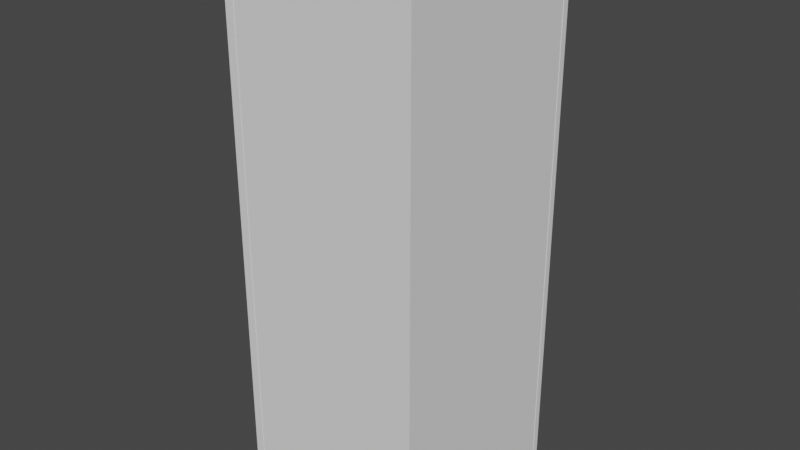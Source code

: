 # Source: House_0.blend  (saved by Blender 2.90.8; exported with 4.5.12 LTS)
import bpy
from mathutils import Matrix  # noqa: F401  (used for matrix-valued properties, if any)

bpy.ops.wm.read_factory_settings(use_empty=True)
scene = bpy.context.scene
scene.name = 'Scene'

# ---- collections
col_collection = bpy.data.collections.new('Collection'); scene.collection.children.link(col_collection)

# ---- world
world_world = bpy.data.worlds.new('World'); scene.world = world_world
world_world.use_nodes = True; world_world.node_tree.nodes.clear()
_N = world_world.node_tree.nodes; _L = world_world.node_tree.links
n0 = _N.new('ShaderNodeOutputWorld'); n0.name = 'World Output'; n0.location = (300, 300)
n1 = _N.new('ShaderNodeBackground'); n1.name = 'Background'; n1.location = (10, 300)
n1.inputs[0].default_value = (0.05088, 0.05088, 0.05088, 1.0)
_L.new(n1.outputs[0], n0.inputs[0])
n0.is_active_output = True
world_world.color = (0.05088, 0.05088, 0.05088)
world_world.use_sun_shadow = False
world_world.sun_shadow_jitter_overblur = 0.0

# ---- meshes
me_cube_001 = bpy.data.meshes.new('Cube.001')
me_cube_001.from_pydata([(-1.0, -1.0, -1.0), (-1.0, -1.0, 1.0), (-1.0, 1.0, -1.0), (-1.0, 1.0, 1.0), (1.0, -1.0, -1.0), (1.0, -1.0, 1.0), (1.0, 1.0, -1.0), (1.0, 1.0, 1.0)], [], [(0, 1, 3, 2), (2, 3, 7, 6), (6, 7, 5, 4), (4, 5, 1, 0), (2, 6, 4, 0), (7, 3, 1, 5)])
_uv = me_cube_001.uv_layers.new(name='UVMap')
_uv.uv.foreach_set('vector', [0.375, 0.0, 0.625, 0.0, 0.625, 0.25, 0.375, 0.25, 0.375, 0.25, 0.625, 0.25, 0.625, 0.5, 0.375, 0.5, 0.375, 0.5, 0.625, 0.5, 0.625, 0.75, 0.375, 0.75, 0.375, 0.75, 0.625, 0.75, 0.625, 1.0, 0.375, 1.0, 0.125, 0.5, 0.375, 0.5, 0.375, 0.75, 0.125, 0.75, 0.625, 0.5, 0.875, 0.5, 0.875, 0.75, 0.625, 0.75])
me_cube_001.use_remesh_fix_poles = True
me_cube_001.use_remesh_preserve_attributes = False
me_cube_001.use_mirror_vertex_groups = False
me_cube_001.update()
me_cube_002 = bpy.data.meshes.new('Cube.002')
me_cube_002.from_pydata([(-1.0, -1.0, -1.0), (-1.0, -1.0, 1.0), (-1.0, 1.0, -1.0), (-1.0, 1.0, 1.0), (1.0, -1.0, -1.0), (1.0, -1.0, 1.0), (1.0, 1.0, -1.0), (1.0, 1.0, 1.0), (-1.0, -1.0, 0.9764), (-1.0, 1.0, 0.9764), (1.0, 1.0, 0.9764), (1.0, -1.0, 0.9764), (-1.0, 1.0, -0.9718), (1.0, 1.0, -0.9718), (1.0, -1.0, -0.9718), (-1.0, -1.0, -0.9718), (-1.0, 0.9375, -1.0), (-1.0, 0.9375, 1.0), (1.0, 0.9375, -1.0), (1.0, 0.9375, 1.0), (1.0, 0.9375, 0.9764), (-1.0, 0.9375, 0.9764), (-1.0, 0.9375, -0.9718), (1.0, 0.9375, -0.9718), (-1.0, -0.9245, -1.0), (1.0, -0.9245, 1.0), (1.0, -0.9245, 0.9764), (1.0, -0.9245, -0.9718), (-1.0, -0.9245, 1.0), (1.0, -0.9245, -1.0), (-1.0, -0.9245, 0.9764), (-1.0, -0.9245, -0.9718), (0.92, 1.0, -1.0), (0.92, 1.0, 1.0), (0.92, -1.0, -1.0), (0.92, -1.0, 1.0), (0.92, -1.0, 0.9764), (0.92, 1.0, 0.9764), (0.92, 1.0, -0.9718), (0.92, -1.0, -0.9718), (0.92, 0.9375, 1.0), (0.92, 0.9375, -1.0), (0.92, -0.9245, 1.0), (0.92, -0.9245, -1.0), (-0.9067, 1.0, -1.0), (-0.9067, -1.0, 1.0), (-0.9067, -1.0, 0.9764), (-0.9067, -1.0, -0.9718), (-0.9067, 0.9375, -1.0), (-0.9067, -0.9245, -1.0), (-0.9067, 1.0, 1.0), (-0.9067, -1.0, -1.0), (-0.9067, 1.0, 0.9764), (-0.9067, 1.0, -0.9718), (-0.9067, 0.9375, 1.0), (-0.9067, -0.9245, 1.0), (-0.9067, 1.0, 0.9764), (0.92, 1.0, 0.9764), (-0.9067, 1.0, -0.9718), (0.92, 1.0, -0.9718), (-0.9067, 1.0, 0.9764), (0.92, 1.0, 0.9764), (-0.9067, 1.0, -0.9718), (0.92, 1.0, -0.9718), (-0.9067, 0.6277, 0.9764), (0.92, 0.6277, 0.9764), (-0.9067, 0.6277, -0.9718), (0.92, 0.6277, -0.9718), (-0.7968, -0.9245, 0.9764), (-0.7968, 0.9375, 0.9764), (-0.7968, -0.9245, -0.9718), (-0.7968, 0.9375, -0.9718), (-0.9067, 0.9375, 0.9529), (0.92, 0.9375, 0.9529), (-0.9067, -0.9245, 0.9529), (0.92, -0.9245, 0.9529), (0.92, -0.381, 0.9764), (0.92, -0.381, -0.9718), (-0.9067, -0.381, 0.9764), (-0.9067, -0.381, -0.9718), (0.5991, 0.9375, 0.9764), (0.5991, 0.9375, -0.9718), (0.5991, -0.9245, 0.9764), (0.5991, -0.9245, -0.9718)], [], [(21, 17, 3, 9), (37, 33, 7, 10), (26, 25, 5, 11), (46, 45, 1, 8), (43, 29, 4, 34), (55, 28, 1, 45), (47, 46, 8, 15), (27, 26, 11, 14), (38, 37, 10, 13), (22, 21, 9, 12), (16, 22, 12, 2), (32, 38, 13, 6), (29, 27, 14, 4), (51, 47, 15, 0), (6, 13, 23, 18), (24, 31, 22, 16), (30, 21, 69, 68), (13, 10, 20, 23), (50, 3, 17, 54), (32, 6, 18, 41), (10, 7, 19, 20), (30, 28, 17, 21), (8, 1, 28, 30), (15, 8, 30, 31), (0, 15, 31, 24), (18, 23, 27, 29), (23, 20, 80, 81), (54, 17, 28, 55), (41, 18, 29, 43), (20, 19, 25, 26), (48, 41, 43, 49), (19, 40, 42, 25), (44, 32, 41, 48), (7, 33, 40, 19), (4, 14, 39, 34), (44, 53, 38, 32), (37, 38, 59, 57), (14, 11, 36, 39), (25, 42, 35, 5), (49, 43, 34, 51), (11, 5, 35, 36), (52, 50, 33, 37), (9, 3, 50, 52), (24, 49, 51, 0), (12, 9, 52, 53), (2, 12, 53, 44), (2, 44, 48, 16), (16, 48, 49, 24), (55, 42, 75, 74), (33, 50, 54, 40), (34, 39, 47, 51), (46, 47, 79, 78), (42, 55, 45, 35), (36, 35, 45, 46), (58, 56, 60, 62), (52, 37, 57, 56), (53, 52, 56, 58), (38, 53, 58, 59), (62, 60, 64, 66), (59, 58, 62, 63), (57, 59, 63, 61), (56, 57, 61, 60), (66, 64, 65, 67), (63, 62, 66, 67), (61, 63, 67, 65), (60, 61, 65, 64), (70, 68, 69, 71), (31, 30, 68, 70), (21, 22, 71, 69), (22, 31, 70, 71), (73, 72, 74, 75), (40, 54, 72, 73), (42, 40, 73, 75), (54, 55, 74, 72), (77, 76, 78, 79), (39, 36, 76, 77), (36, 46, 78, 76), (47, 39, 77, 79), (81, 80, 82, 83), (20, 26, 82, 80), (27, 23, 81, 83), (26, 27, 83, 82)])
_uv = me_cube_002.uv_layers.new(name='UVMap')
_uv.uv.foreach_set('vector', [0.6221, 0.2422, 0.625, 0.2422, 0.625, 0.25, 0.6221, 0.25, 0.6221, 0.49, 0.625, 0.49, 0.625, 0.5, 0.6221, 0.5, 0.6221, 0.7406, 0.625, 0.7406, 0.625, 0.75, 0.6221, 0.75, 0.6221, 0.9883, 0.625, 0.9883, 0.625, 1.0, 0.6221, 1.0, 0.365, 0.7406, 0.375, 0.7406, 0.375, 0.75, 0.365, 0.75, 0.8633, 0.7406, 0.875, 0.7406, 0.875, 0.75, 0.8633, 0.75, 0.3785, 0.9883, 0.6221, 0.9883, 0.6221, 1.0, 0.3785, 1.0, 0.3785, 0.7406, 0.6221, 0.7406, 0.6221, 0.75, 0.3785, 0.75, 0.3785, 0.49, 0.6221, 0.49, 0.6221, 0.5, 0.3785, 0.5, 0.3785, 0.2422, 0.6221, 0.2422, 0.6221, 0.25, 0.3785, 0.25, 0.375, 0.2422, 0.3785, 0.2422, 0.3785, 0.25, 0.375, 0.25, 0.375, 0.49, 0.3785, 0.49, 0.3785, 0.5, 0.375, 0.5, 0.375, 0.7406, 0.3785, 0.7406, 0.3785, 0.75, 0.375, 0.75, 0.375, 0.9883, 0.3785, 0.9883, 0.3785, 1.0, 0.375, 1.0, 0.375, 0.5, 0.3785, 0.5, 0.3785, 0.5078, 0.375, 0.5078, 0.375, 0.009436, 0.3785, 0.009436, 0.3785, 0.2422, 0.375, 0.2422, 0.6221, 0.009436, 0.6221, 0.2422, 0.6221, 0.2422, 0.6221, 0.009436, 0.3785, 0.5, 0.6221, 0.5, 0.6221, 0.5078, 0.3785, 0.5078, 0.8633, 0.5, 0.875, 0.5, 0.875, 0.5078, 0.8633, 0.5078, 0.365, 0.5, 0.375, 0.5, 0.375, 0.5078, 0.365, 0.5078, 0.6221, 0.5, 0.625, 0.5, 0.625, 0.5078, 0.6221, 0.5078, 0.6221, 0.009436, 0.625, 0.009436, 0.625, 0.2422, 0.6221, 0.2422, 0.6221, 0.0, 0.625, 0.0, 0.625, 0.009436, 0.6221, 0.009436, 0.3785, 0.0, 0.6221, 0.0, 0.6221, 0.009436, 0.3785, 0.009436, 0.375, 0.0, 0.3785, 0.0, 0.3785, 0.009436, 0.375, 0.009436, 0.375, 0.5078, 0.3785, 0.5078, 0.3785, 0.7406, 0.375, 0.7406, 0.3785, 0.5078, 0.6221, 0.5078, 0.6221, 0.5078, 0.3785, 0.5078, 0.8633, 0.5078, 0.875, 0.5078, 0.875, 0.7406, 0.8633, 0.7406, 0.365, 0.5078, 0.375, 0.5078, 0.375, 0.7406, 0.365, 0.7406, 0.6221, 0.5078, 0.625, 0.5078, 0.625, 0.7406, 0.6221, 0.7406, 0.1367, 0.5078, 0.365, 0.5078, 0.365, 0.7406, 0.1367, 0.7406, 0.625, 0.5078, 0.635, 0.5078, 0.635, 0.7406, 0.625, 0.7406, 0.1367, 0.5, 0.365, 0.5, 0.365, 0.5078, 0.1367, 0.5078, 0.625, 0.5, 0.635, 0.5, 0.635, 0.5078, 0.625, 0.5078, 0.375, 0.75, 0.3785, 0.75, 0.3785, 0.76, 0.375, 0.76, 0.375, 0.2617, 0.3785, 0.2617, 0.3785, 0.49, 0.375, 0.49, 0.6221, 0.49, 0.3785, 0.49, 0.3785, 0.49, 0.6221, 0.49, 0.3785, 0.75, 0.6221, 0.75, 0.6221, 0.76, 0.3785, 0.76, 0.625, 0.7406, 0.635, 0.7406, 0.635, 0.75, 0.625, 0.75, 0.1367, 0.7406, 0.365, 0.7406, 0.365, 0.75, 0.1367, 0.75, 0.6221, 0.75, 0.625, 0.75, 0.625, 0.76, 0.6221, 0.76, 0.6221, 0.2617, 0.625, 0.2617, 0.625, 0.49, 0.6221, 0.49, 0.6221, 0.25, 0.625, 0.25, 0.625, 0.2617, 0.6221, 0.2617, 0.125, 0.7406, 0.1367, 0.7406, 0.1367, 0.75, 0.125, 0.75, 0.3785, 0.25, 0.6221, 0.25, 0.6221, 0.2617, 0.3785, 0.2617, 0.375, 0.25, 0.3785, 0.25, 0.3785, 0.2617, 0.375, 0.2617, 0.125, 0.5, 0.1367, 0.5, 0.1367, 0.5078, 0.125, 0.5078, 0.125, 0.5078, 0.1367, 0.5078, 0.1367, 0.7406, 0.125, 0.7406, 0.8633, 0.7406, 0.635, 0.7406, 0.635, 0.7406, 0.8633, 0.7406, 0.635, 0.5, 0.8633, 0.5, 0.8633, 0.5078, 0.635, 0.5078, 0.375, 0.76, 0.3785, 0.76, 0.3785, 0.9883, 0.375, 0.9883, 0.6221, 0.9883, 0.3785, 0.9883, 0.3785, 0.9883, 0.6221, 0.9883, 0.635, 0.7406, 0.8633, 0.7406, 0.8633, 0.75, 0.635, 0.75, 0.6221, 0.76, 0.625, 0.76, 0.625, 0.9883, 0.6221, 0.9883, 0.3785, 0.2617, 0.6221, 0.2617, 0.6221, 0.2617, 0.3785, 0.2617, 0.6221, 0.2617, 0.6221, 0.49, 0.6221, 0.49, 0.6221, 0.2617, 0.3785, 0.2617, 0.6221, 0.2617, 0.6221, 0.2617, 0.3785, 0.2617, 0.3785, 0.49, 0.3785, 0.2617, 0.3785, 0.2617, 0.3785, 0.49, 0.3785, 0.2617, 0.6221, 0.2617, 0.6221, 0.2617, 0.3785, 0.2617, 0.3785, 0.49, 0.3785, 0.2617, 0.3785, 0.2617, 0.3785, 0.49, 0.6221, 0.49, 0.3785, 0.49, 0.3785, 0.49, 0.6221, 0.49, 0.6221, 0.2617, 0.6221, 0.49, 0.6221, 0.49, 0.6221, 0.2617, 0.3785, 0.2617, 0.6221, 0.2617, 0.6221, 0.49, 0.3785, 0.49, 0.3785, 0.49, 0.3785, 0.2617, 0.3785, 0.2617, 0.3785, 0.49, 0.6221, 0.49, 0.3785, 0.49, 0.3785, 0.49, 0.6221, 0.49, 0.6221, 0.2617, 0.6221, 0.49, 0.6221, 0.49, 0.6221, 0.2617, 0.3785, 0.009436, 0.6221, 0.009436, 0.6221, 0.2422, 0.3785, 0.2422, 0.3785, 0.009436, 0.6221, 0.009436, 0.6221, 0.009436, 0.3785, 0.009436, 0.6221, 0.2422, 0.3785, 0.2422, 0.3785, 0.2422, 0.6221, 0.2422, 0.3785, 0.2422, 0.3785, 0.009436, 0.3785, 0.009436, 0.3785, 0.2422, 0.635, 0.5078, 0.8633, 0.5078, 0.8633, 0.7406, 0.635, 0.7406, 0.635, 0.5078, 0.8633, 0.5078, 0.8633, 0.5078, 0.635, 0.5078, 0.635, 0.7406, 0.635, 0.5078, 0.635, 0.5078, 0.635, 0.7406, 0.8633, 0.5078, 0.8633, 0.7406, 0.8633, 0.7406, 0.8633, 0.5078, 0.3785, 0.76, 0.6221, 0.76, 0.6221, 0.9883, 0.3785, 0.9883, 0.3785, 0.76, 0.6221, 0.76, 0.6221, 0.76, 0.3785, 0.76, 0.6221, 0.76, 0.6221, 0.9883, 0.6221, 0.9883, 0.6221, 0.76, 0.3785, 0.9883, 0.3785, 0.76, 0.3785, 0.76, 0.3785, 0.9883, 0.3785, 0.5078, 0.6221, 0.5078, 0.6221, 0.7406, 0.3785, 0.7406, 0.6221, 0.5078, 0.6221, 0.7406, 0.6221, 0.7406, 0.6221, 0.5078, 0.3785, 0.7406, 0.3785, 0.5078, 0.3785, 0.5078, 0.3785, 0.7406, 0.6221, 0.7406, 0.3785, 0.7406, 0.3785, 0.7406, 0.6221, 0.7406])
me_cube_002.use_remesh_fix_poles = True
me_cube_002.use_remesh_preserve_attributes = False
me_cube_002.use_mirror_vertex_groups = False
me_cube_002.update()

# ---- objects
ob_inside = bpy.data.objects.new('Inside', me_cube_001)
ob_outside = bpy.data.objects.new('Outside', me_cube_002)

# ---- transforms, parenting, visibility, modifiers, constraints
ob_inside.location = (0.0, 0.0, 1.527)
ob_inside.scale = (0.848, 0.9086, 2.413)
ob_inside.lineart.crease_threshold = 0.0
ob_outside.location = (0.0, 0.0, 1.527)
ob_outside.scale = (0.8519, 0.9127, 2.424)
ob_outside.lineart.crease_threshold = 0.0

# ---- collection membership
col_collection.objects.link(ob_inside)
col_collection.objects.link(ob_outside)

# ---- scene / render settings (as saved in the file)
scene.frame_start = 1; scene.frame_end = 250; scene.frame_set(1)
scene.render.engine = 'BLENDER_EEVEE_NEXT'
scene.cycles.use_denoising = False
scene.cycles.samples = 128
scene.cycles.sampling_pattern = 'TABULATED_SOBOL'
scene.cycles.use_adaptive_sampling = False
scene.cycles.use_light_tree = False
scene.view_settings.view_transform = 'Filmic'
bpy.context.view_layer.update()

# ---- added for rendering (the .blend has no active camera and no usable light): camera, sun
cam_auto = bpy.data.cameras.new('AutoCamera')
cam_auto.lens = 50.0
cam_auto.sensor_width = 36.0
cam_auto.clip_end = 1000.0
ob_auto_camera = bpy.data.objects.new('AutoCamera', cam_auto)
scene.collection.objects.link(ob_auto_camera)
ob_auto_camera.location = (5.04509, -6.05411, 5.56313)
ob_auto_camera.rotation_euler = (1.09748, -7.21219e-08, 0.694738)
scene.camera = ob_auto_camera
light_auto_sun = bpy.data.lights.new('AutoSun', 'SUN')
light_auto_sun.energy = 3.0
light_auto_sun.angle = 0.0523599
ob_auto_sun = bpy.data.objects.new('AutoSun', light_auto_sun)
scene.collection.objects.link(ob_auto_sun)
ob_auto_sun.rotation_euler = (0.872665, 0.174533, 0.523599)
bpy.context.view_layer.update()
